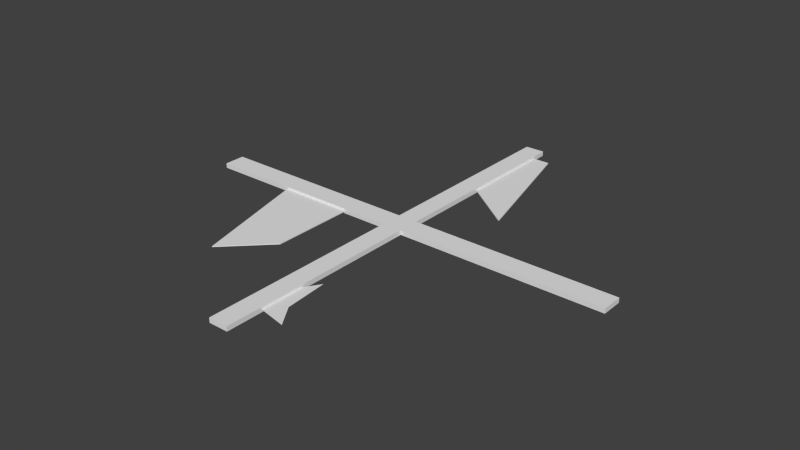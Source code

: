 # Source: windows.blend  (saved by Blender 2.76.0; exported with 4.5.12 LTS)
import bpy
from mathutils import Matrix  # noqa: F401  (used for matrix-valued properties, if any)

bpy.ops.wm.read_factory_settings(use_empty=True)
scene = bpy.context.scene
scene.name = 'Scene'

# ---- collections
col_collection_1 = bpy.data.collections.new('Collection 1'); scene.collection.children.link(col_collection_1)

# ---- world
world_world = bpy.data.worlds.new('World'); scene.world = world_world
world_world.color = (0.05088, 0.05088, 0.05088)
world_world.use_sun_shadow = False
world_world.sun_shadow_jitter_overblur = 0.0
world_world.cycles.sampling_method = 'MANUAL'
world_world.cycles.sample_map_resolution = 256

# ---- meshes
me_plane_004 = bpy.data.meshes.new('Plane.004')
me_plane_004.from_pydata([(-1.0, 1.0, 0.0), (-0.8116, 1.0, 0.0), (-1.0, -0.02182, 0.0), (-0.4376, -0.4323, 0.0), (-1.0, 1.0, -0.01), (-0.8116, 1.0, -0.01), (-1.0, -0.02182, -0.01), (-0.4376, -0.4323, -0.01)], [], [(2, 3, 1, 0), (4, 5, 7, 6), (0, 1, 5, 4), (1, 3, 7, 5), (2, 0, 4, 6), (3, 2, 6, 7)])
me_plane_004.use_remesh_preserve_volume = False
me_plane_004.use_remesh_preserve_attributes = False
me_plane_004.use_mirror_vertex_groups = False
me_plane_004.update()
me_plane_003 = bpy.data.meshes.new('Plane.003')
me_plane_003.from_pydata([(0.0, 1.0, 0.0), (-0.8116, 1.0, 0.0), (0.0, 0.0, 0.0), (-0.4376, -0.4323, 0.0), (0.0, 1.0, -0.01), (-0.8116, 1.0, -0.01), (0.0, 0.0, -0.01), (-0.4376, -0.4323, -0.01)], [], [(1, 3, 2, 0), (4, 6, 7, 5), (0, 2, 6, 4), (1, 0, 4, 5), (3, 1, 5, 7), (2, 3, 7, 6)])
me_plane_003.use_remesh_preserve_volume = False
me_plane_003.use_remesh_preserve_attributes = False
me_plane_003.use_mirror_vertex_groups = False
me_plane_003.update()
me_plane_002 = bpy.data.meshes.new('Plane.002')
me_plane_002.from_pydata([(-1.0, -1.0, 0.0), (0.0, -1.0, 0.0), (0.2144, -1.619e-08, 0.0), (-1.71, -0.5395, 0.0), (-0.4376, -0.4323, 0.0), (-1.0, -1.0, -0.01), (0.0, -1.0, -0.01), (0.2144, -1.619e-08, -0.01), (-1.71, -0.5395, -0.01), (-0.4376, -0.4323, -0.01)], [], [(0, 1, 2, 4, 3), (8, 9, 7, 6, 5), (0, 3, 8, 5), (1, 0, 5, 6), (2, 1, 6, 7), (4, 2, 7, 9), (3, 4, 9, 8)])
me_plane_002.use_remesh_preserve_volume = False
me_plane_002.use_remesh_preserve_attributes = False
me_plane_002.use_mirror_vertex_groups = False
me_plane_002.update()
me_plane = bpy.data.meshes.new('Plane')
me_plane.from_pydata([(-1.0, 0.04943, 0.0), (-1.0, -0.04943, 0.0), (1.0, -0.04943, 0.0), (1.0, 0.04943, 0.0), (-0.04535, -1.0, 0.0), (0.04535, -1.0, 0.0), (0.04535, 1.0, 0.0), (-0.04535, 1.0, 0.0), (0.04535, -0.04943, 0.0), (-0.04535, -0.04943, 0.0), (0.04535, 0.04943, 0.0), (-0.04535, 0.04943, 0.0), (-1.0, 0.04943, -0.022), (-1.0, -0.04943, -0.022), (1.0, -0.04943, -0.022), (1.0, 0.04943, -0.022), (-0.04535, -1.0, -0.022), (0.04535, -1.0, -0.022), (0.04535, 1.0, -0.022), (-0.04535, 1.0, -0.022), (0.04535, -0.04943, -0.022), (-0.04535, -0.04943, -0.022), (0.04535, 0.04943, -0.022), (-0.04535, 0.04943, -0.022)], [], [(8, 2, 3, 10), (1, 9, 11, 0), (9, 8, 10, 11), (4, 5, 8, 9), (11, 10, 6, 7), (22, 15, 14, 20), (12, 23, 21, 13), (23, 22, 20, 21), (21, 20, 17, 16), (19, 18, 22, 23), (1, 0, 12, 13), (3, 2, 14, 15), (9, 1, 13, 21), (0, 11, 23, 12), (5, 4, 16, 17), (7, 6, 18, 19), (2, 8, 20, 14), (10, 3, 15, 22), (4, 9, 21, 16), (8, 5, 17, 20), (11, 7, 19, 23), (6, 10, 22, 18)])
_uv = me_plane.uv_layers.new(name='UVMap')
_uv.uv.foreach_set('vector', [0.498, 0.4549, 0.9527, 0.0, 1.0, 0.04691, 0.5453, 0.5018, 8.048e-08, 0.9531, 0.4547, 0.4982, 0.502, 0.5451, 0.0473, 1.0, 0.4547, 0.4982, 0.498, 0.4549, 0.5453, 0.5018, 0.502, 0.5451, 0.0, 0.04711, 0.04321, 0.003883, 0.498, 0.4549, 0.4547, 0.4982, 0.502, 0.5451, 0.5453, 0.5018, 1.0, 0.9529, 0.9568, 0.9961, 0.5453, 0.5018, 1.0, 0.04691, 0.9527, 0.0, 0.498, 0.4549, 0.0473, 1.0, 0.502, 0.5451, 0.4547, 0.4982, 8.048e-08, 0.9531, 0.502, 0.5451, 0.5453, 0.5018, 0.498, 0.4549, 0.4547, 0.4982, 0.4547, 0.4982, 0.498, 0.4549, 0.04321, 0.003883, 0.0, 0.04711, 0.9568, 0.9961, 1.0, 0.9529, 0.5453, 0.5018, 0.502, 0.5451, 8.048e-08, 0.9531, 0.0473, 1.0, 0.0473, 1.0, 8.048e-08, 0.9531, 1.0, 0.04691, 0.9527, 0.0, 0.9527, 0.0, 1.0, 0.04691, 0.4547, 0.4982, 8.048e-08, 0.9531, 8.048e-08, 0.9531, 0.4547, 0.4982, 0.0473, 1.0, 0.502, 0.5451, 0.502, 0.5451, 0.0473, 1.0, 0.04321, 0.003883, 0.0, 0.04711, 0.0, 0.04711, 0.04321, 0.003883, 0.9568, 0.9961, 1.0, 0.9529, 1.0, 0.9529, 0.9568, 0.9961, 0.9527, 0.0, 0.498, 0.4549, 0.498, 0.4549, 0.9527, 0.0, 0.5453, 0.5018, 1.0, 0.04691, 1.0, 0.04691, 0.5453, 0.5018, 0.0, 0.04711, 0.4547, 0.4982, 0.4547, 0.4982, 0.0, 0.04711, 0.498, 0.4549, 0.04321, 0.003883, 0.04321, 0.003883, 0.498, 0.4549, 0.502, 0.5451, 0.9568, 0.9961, 0.9568, 0.9961, 0.502, 0.5451, 1.0, 0.9529, 0.5453, 0.5018, 0.5453, 0.5018, 1.0, 0.9529])
me_plane.use_remesh_preserve_volume = False
me_plane.use_remesh_preserve_attributes = False
me_plane.use_mirror_vertex_groups = False
me_plane.update()

# ---- objects
ob_plane_004 = bpy.data.objects.new('Plane.004', me_plane_004)
ob_plane_003 = bpy.data.objects.new('Plane.003', me_plane_003)
ob_plane_002 = bpy.data.objects.new('Plane.002', me_plane_002)
ob_plane = bpy.data.objects.new('Plane', me_plane)

# ---- transforms, parenting, visibility, modifiers, constraints
ob_plane_004.location = (0.4822, 0.4839, -0.01053)
ob_plane_004.scale = (0.4398, 0.4398, 0.4398)
ob_plane_004.lineart.crease_threshold = 0.0
ob_plane_003.location = (-0.2641, -0.4318, -0.01053)
ob_plane_003.scale = (0.4398, 0.4398, 0.4398)
ob_plane_003.lineart.crease_threshold = 0.0
ob_plane_002.location = (0.1741, -0.8245, -0.01053)
ob_plane_002.rotation_euler = (0.0, -0.0, -1.571)
ob_plane_002.scale = (0.1559, 0.1559, 0.1559)
ob_plane_002.lineart.crease_threshold = 0.0
ob_plane.location = (0.0, 0.0, 0.0)
ob_plane.lineart.crease_threshold = 0.0

# ---- collection membership
col_collection_1.objects.link(ob_plane_004)
col_collection_1.objects.link(ob_plane_003)
col_collection_1.objects.link(ob_plane_002)
col_collection_1.objects.link(ob_plane)

# ---- scene / render settings (as saved in the file)
scene.frame_start = 1; scene.frame_end = 250; scene.frame_set(1)
scene.render.engine = 'BLENDER_EEVEE_NEXT'
scene.render.resolution_percentage = 50
scene.render.dither_intensity = 0.0
scene.cycles.use_denoising = False
scene.cycles.samples = 10
scene.cycles.sampling_pattern = 'TABULATED_SOBOL'
scene.cycles.light_sampling_threshold = 0.0
scene.cycles.use_adaptive_sampling = False
scene.cycles.use_light_tree = False
scene.cycles.blur_glossy = 0.0
scene.cycles.pixel_filter_type = 'GAUSSIAN'
scene.cycles.sample_clamp_indirect = 0.0
scene.view_settings.view_transform = 'Standard'
bpy.context.view_layer.update()

# ---- added for rendering (the .blend has no active camera and no usable light): camera, sun
cam_auto = bpy.data.cameras.new('AutoCamera')
cam_auto.lens = 50.0
cam_auto.sensor_width = 36.0
cam_auto.clip_end = 1000.0
ob_auto_camera = bpy.data.objects.new('AutoCamera', cam_auto)
scene.collection.objects.link(ob_auto_camera)
ob_auto_camera.location = (2.61701, -3.14041, 2.08261)
ob_auto_camera.rotation_euler = (1.09748, -7.21219e-08, 0.694738)
scene.camera = ob_auto_camera
light_auto_sun = bpy.data.lights.new('AutoSun', 'SUN')
light_auto_sun.energy = 3.0
light_auto_sun.angle = 0.0523599
ob_auto_sun = bpy.data.objects.new('AutoSun', light_auto_sun)
scene.collection.objects.link(ob_auto_sun)
ob_auto_sun.rotation_euler = (0.872665, 0.174533, 0.523599)
bpy.context.view_layer.update()
